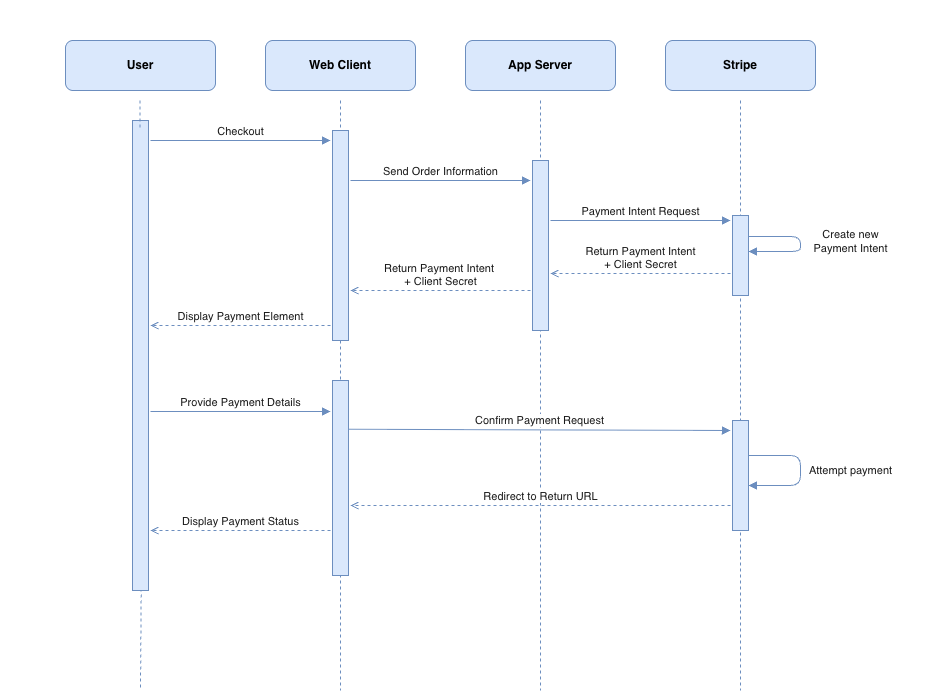

The diagram above was exported from draw.io. Its source (the exported page's mxGraphModel, read from the mxfile embedded in the PNG):
<mxGraphModel dx="1046" dy="881" grid="1" gridSize="10" guides="1" tooltips="1" connect="1" arrows="1" fold="1" page="1" pageScale="1" pageWidth="1400" pageHeight="850" math="0" shadow="0">
  <root>
    <mxCell id="0" />
    <mxCell id="1" parent="0" />
    <mxCell id="c12" parent="1" style="rounded=1;whiteSpace=wrap;html=1;fillColor=#dae8fc;strokeColor=#6c8ebf;fontSize=12;fontStyle=1;" value="User" vertex="1">
      <mxGeometry height="50" width="150" x="65" y="110" as="geometry" />
    </mxCell>
    <mxCell id="c13" edge="1" parent="1" source="c23" style="endArrow=none;dashed=1;html=1;strokeColor=#6c8ebf;strokeWidth=1;exitX=0.75;exitY=0;exitDx=0;exitDy=0;" value="">
      <mxGeometry relative="1" as="geometry">
        <mxPoint x="140" y="170" as="sourcePoint" />
        <mxPoint x="140" y="760" as="targetPoint" />
      </mxGeometry>
    </mxCell>
    <mxCell id="c15" parent="1" style="rounded=1;whiteSpace=wrap;html=1;fillColor=#dae8fc;strokeColor=#6c8ebf;fontSize=12;fontStyle=1;" value="Web Client" vertex="1">
      <mxGeometry height="50" width="150" x="265" y="110" as="geometry" />
    </mxCell>
    <mxCell id="c16" edge="1" parent="1" source="c24" style="endArrow=none;dashed=1;html=1;strokeColor=#6c8ebf;strokeWidth=1;" value="">
      <mxGeometry relative="1" as="geometry">
        <mxPoint x="340" y="170" as="sourcePoint" />
        <mxPoint x="340" y="760" as="targetPoint" />
      </mxGeometry>
    </mxCell>
    <mxCell id="c18" parent="1" style="rounded=1;whiteSpace=wrap;html=1;fillColor=#dae8fc;strokeColor=#6c8ebf;fontSize=12;fontStyle=1;" value="App Server" vertex="1">
      <mxGeometry height="50" width="150" x="465" y="110" as="geometry" />
    </mxCell>
    <mxCell id="c19" edge="1" parent="1" style="endArrow=none;dashed=1;html=1;strokeColor=#6c8ebf;strokeWidth=1;" value="">
      <mxGeometry relative="1" as="geometry">
        <mxPoint x="540" y="170" as="sourcePoint" />
        <mxPoint x="540" y="760" as="targetPoint" />
      </mxGeometry>
    </mxCell>
    <mxCell id="c21" parent="1" style="rounded=1;whiteSpace=wrap;html=1;fillColor=#dae8fc;strokeColor=#6c8ebf;fontSize=12;fontStyle=1;" value="Stripe" vertex="1">
      <mxGeometry height="50" width="150" x="665" y="110" as="geometry" />
    </mxCell>
    <mxCell id="c22" edge="1" parent="1" style="endArrow=none;dashed=1;html=1;strokeColor=#6c8ebf;strokeWidth=1;" value="">
      <mxGeometry relative="1" as="geometry">
        <mxPoint x="740" y="170" as="sourcePoint" />
        <mxPoint x="740" y="760" as="targetPoint" />
      </mxGeometry>
    </mxCell>
    <mxCell id="c23" parent="1" style="rounded=0;whiteSpace=wrap;html=1;fillColor=#dae8fc;strokeColor=#6c8ebf;" value="" vertex="1">
      <mxGeometry height="470" width="16" x="132" y="190" as="geometry" />
    </mxCell>
    <mxCell id="c25" parent="1" style="rounded=0;whiteSpace=wrap;html=1;fillColor=#dae8fc;strokeColor=#6c8ebf;" value="" vertex="1">
      <mxGeometry height="195" width="16" x="332" y="450" as="geometry" />
    </mxCell>
    <mxCell id="c26" parent="1" style="rounded=0;whiteSpace=wrap;html=1;fillColor=#dae8fc;strokeColor=#6c8ebf;" value="" vertex="1">
      <mxGeometry height="170" width="16" x="532" y="230" as="geometry" />
    </mxCell>
    <mxCell id="c27" parent="1" style="rounded=0;whiteSpace=wrap;html=1;fillColor=#dae8fc;strokeColor=#6c8ebf;" value="" vertex="1">
      <mxGeometry height="80" width="16" x="732" y="285" as="geometry" />
    </mxCell>
    <mxCell id="c28" parent="1" style="rounded=0;whiteSpace=wrap;html=1;fillColor=#dae8fc;strokeColor=#6c8ebf;" value="" vertex="1">
      <mxGeometry height="110" width="16" x="732" y="490" as="geometry" />
    </mxCell>
    <mxCell id="c29" edge="1" parent="1" style="endArrow=block;endFill=1;html=1;strokeColor=#6c8ebf;fontColor=#1a1a1a;fontSize=11;align=center;verticalAlign=bottom;labelBackgroundColor=#ffffff;" value="Checkout">
      <mxGeometry relative="1" as="geometry">
        <mxPoint x="150" y="210" as="sourcePoint" />
        <mxPoint x="330" y="210" as="targetPoint" />
      </mxGeometry>
    </mxCell>
    <mxCell id="c30" edge="1" parent="1" style="endArrow=block;endFill=1;html=1;strokeColor=#6c8ebf;fontColor=#1a1a1a;fontSize=11;align=center;verticalAlign=bottom;labelBackgroundColor=#ffffff;" value="Send Order Information">
      <mxGeometry relative="1" as="geometry">
        <mxPoint x="350" y="250" as="sourcePoint" />
        <mxPoint x="530" y="250" as="targetPoint" />
      </mxGeometry>
    </mxCell>
    <mxCell id="c31" edge="1" parent="1" style="endArrow=block;endFill=1;html=1;strokeColor=#6c8ebf;fontColor=#1a1a1a;fontSize=11;align=center;verticalAlign=bottom;labelBackgroundColor=#ffffff;" value="Payment Intent Request">
      <mxGeometry relative="1" as="geometry">
        <mxPoint x="550" y="290" as="sourcePoint" />
        <mxPoint x="730" y="290" as="targetPoint" />
      </mxGeometry>
    </mxCell>
    <mxCell id="c32" edge="1" parent="1" style="endArrow=open;endFill=0;dashed=1;html=1;strokeColor=#6c8ebf;fontColor=#1a1a1a;fontSize=11;align=center;verticalAlign=bottom;labelBackgroundColor=#ffffff;" value="Return Payment Intent&lt;br&gt;+ Client Secret">
      <mxGeometry relative="1" as="geometry">
        <mxPoint as="offset" />
        <mxPoint x="730" y="343" as="sourcePoint" />
        <mxPoint x="550" y="343" as="targetPoint" />
      </mxGeometry>
    </mxCell>
    <mxCell id="c33" edge="1" parent="1" style="endArrow=open;endFill=0;dashed=1;html=1;strokeColor=#6c8ebf;fontColor=#1a1a1a;fontSize=11;align=center;verticalAlign=bottom;labelBackgroundColor=#ffffff;" value="Return Payment Intent&amp;nbsp;&lt;br&gt;+ Client Secret">
      <mxGeometry relative="1" as="geometry">
        <mxPoint as="offset" />
        <mxPoint x="530" y="360" as="sourcePoint" />
        <mxPoint x="350" y="360" as="targetPoint" />
      </mxGeometry>
    </mxCell>
    <mxCell id="c34" edge="1" parent="1" style="endArrow=open;endFill=0;dashed=1;html=1;strokeColor=#6c8ebf;fontColor=#1a1a1a;fontSize=11;align=center;verticalAlign=bottom;labelBackgroundColor=#ffffff;" value="Display Payment Element">
      <mxGeometry relative="1" as="geometry">
        <mxPoint x="330" y="395" as="sourcePoint" />
        <mxPoint x="150" y="395" as="targetPoint" />
      </mxGeometry>
    </mxCell>
    <mxCell id="c35" edge="1" parent="1" style="endArrow=block;endFill=1;html=1;strokeColor=#6c8ebf;fontColor=#1a1a1a;fontSize=11;align=center;verticalAlign=bottom;labelBackgroundColor=#ffffff;" value="Provide Payment Details">
      <mxGeometry relative="1" as="geometry">
        <mxPoint x="150" y="481" as="sourcePoint" />
        <mxPoint x="330" y="481" as="targetPoint" />
      </mxGeometry>
    </mxCell>
    <mxCell id="c36" edge="1" parent="1" source="c25" style="endArrow=block;endFill=1;html=1;strokeColor=#6c8ebf;fontColor=#1a1a1a;fontSize=11;align=center;verticalAlign=bottom;labelBackgroundColor=#ffffff;exitX=1;exitY=0.25;exitDx=0;exitDy=0;" value="Confirm Payment Request">
      <mxGeometry relative="1" as="geometry">
        <mxPoint x="360" y="500" as="sourcePoint" />
        <mxPoint x="730" y="500" as="targetPoint" />
      </mxGeometry>
    </mxCell>
    <mxCell id="c37" edge="1" parent="1" style="endArrow=open;endFill=0;dashed=1;html=1;strokeColor=#6c8ebf;fontColor=#1a1a1a;fontSize=11;align=center;verticalAlign=bottom;labelBackgroundColor=#ffffff;" value="Redirect to Return URL">
      <mxGeometry relative="1" as="geometry">
        <mxPoint x="730" y="575" as="sourcePoint" />
        <mxPoint x="350" y="575" as="targetPoint" />
      </mxGeometry>
    </mxCell>
    <mxCell id="c38" edge="1" parent="1" style="endArrow=open;endFill=0;dashed=1;html=1;strokeColor=#6c8ebf;fontColor=#1a1a1a;fontSize=11;align=center;verticalAlign=bottom;labelBackgroundColor=#ffffff;" value="Display Payment Status">
      <mxGeometry relative="1" as="geometry">
        <mxPoint x="330" y="600" as="sourcePoint" />
        <mxPoint x="150" y="600" as="targetPoint" />
      </mxGeometry>
    </mxCell>
    <mxCell id="c39" edge="1" parent="1" style="endArrow=block;endFill=1;html=1;strokeColor=#6c8ebf;fontColor=#1a1a1a;fontSize=11;rounded=1;exitX=1;exitY=0;entryX=1;entryY=1;" value="Create new &lt;br&gt;Payment Intent">
      <mxGeometry relative="1" x="-0.042" y="50" as="geometry">
        <mxPoint as="offset" />
        <Array as="points">
          <mxPoint x="800" y="306" />
          <mxPoint x="800" y="321" />
        </Array>
        <mxPoint x="748" y="306" as="sourcePoint" />
        <mxPoint x="748" y="321" as="targetPoint" />
      </mxGeometry>
    </mxCell>
    <mxCell id="c40" edge="1" parent="1" style="endArrow=block;endFill=1;html=1;strokeColor=#6c8ebf;fontColor=#1a1a1a;fontSize=11;rounded=1;exitX=1;exitY=0;entryX=1;entryY=1;" value="Attempt payment">
      <mxGeometry relative="1" y="50" as="geometry">
        <mxPoint as="offset" />
        <Array as="points">
          <mxPoint x="800" y="525" />
          <mxPoint x="800" y="555" />
        </Array>
        <mxPoint x="748" y="525" as="sourcePoint" />
        <mxPoint x="748" y="555" as="targetPoint" />
      </mxGeometry>
    </mxCell>
    <mxCell id="cWgtz87DE7rNjpIvNLeS-2" edge="1" parent="1" style="edgeStyle=orthogonalEdgeStyle;rounded=0;orthogonalLoop=1;jettySize=auto;html=1;exitX=0.5;exitY=1;exitDx=0;exitDy=0;exitPerimeter=0;">
      <mxGeometry relative="1" as="geometry">
        <mxPoint x="544.5" y="540" as="sourcePoint" />
        <mxPoint x="544.5" y="540" as="targetPoint" />
      </mxGeometry>
    </mxCell>
    <mxCell id="cWgtz87DE7rNjpIvNLeS-4" parent="1" style="text;html=1;whiteSpace=wrap;strokeColor=none;fillColor=none;align=center;verticalAlign=middle;rounded=0;" value="&amp;nbsp; &amp;nbsp; &amp;nbsp;" vertex="1">
      <mxGeometry height="30" width="60" x="405" y="70" as="geometry" />
    </mxCell>
    <mxCell id="cWgtz87DE7rNjpIvNLeS-5" parent="1" style="text;html=1;whiteSpace=wrap;strokeColor=none;fillColor=none;align=center;verticalAlign=middle;rounded=0;" value="&amp;nbsp; &amp;nbsp; &amp;nbsp;" vertex="1">
      <mxGeometry height="30" width="40" y="440" as="geometry" />
    </mxCell>
    <mxCell id="cWgtz87DE7rNjpIvNLeS-6" parent="1" style="text;html=1;whiteSpace=wrap;strokeColor=none;fillColor=none;align=center;verticalAlign=middle;rounded=0;" value="&amp;nbsp; &amp;nbsp; &amp;nbsp;" vertex="1">
      <mxGeometry height="30" width="30" x="900" y="395" as="geometry" />
    </mxCell>
    <mxCell id="uL9qnMYzIbMMmMN8gO4v-1" edge="1" parent="1" style="endArrow=none;dashed=1;html=1;strokeColor=#6c8ebf;strokeWidth=1;" target="c24" value="">
      <mxGeometry relative="1" as="geometry">
        <mxPoint x="340" y="170" as="sourcePoint" />
        <mxPoint x="340" y="760" as="targetPoint" />
      </mxGeometry>
    </mxCell>
    <mxCell id="c24" parent="1" style="rounded=0;whiteSpace=wrap;html=1;fillColor=#dae8fc;strokeColor=#6c8ebf;" value="" vertex="1">
      <mxGeometry height="210" width="16" x="332" y="200" as="geometry" />
    </mxCell>
    <mxCell id="uL9qnMYzIbMMmMN8gO4v-9" edge="1" parent="1" style="endArrow=none;dashed=1;html=1;strokeColor=#6c8ebf;strokeWidth=1;" value="">
      <mxGeometry relative="1" as="geometry">
        <mxPoint x="139.5" y="170" as="sourcePoint" />
        <mxPoint x="139.5" y="200" as="targetPoint" />
      </mxGeometry>
    </mxCell>
  </root>
</mxGraphModel>